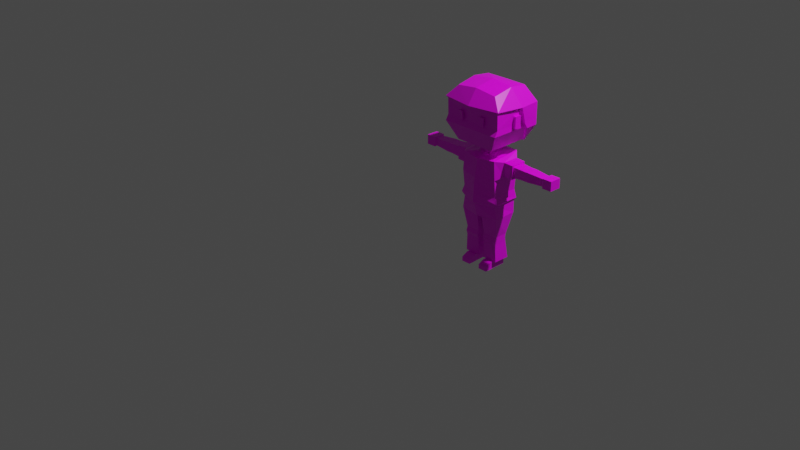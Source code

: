 # Source: low_poly_2.blend  (saved by Blender 2.92.15; exported with 4.5.12 LTS)
import bpy
from mathutils import Matrix  # noqa: F401  (used for matrix-valued properties, if any)

bpy.ops.wm.read_factory_settings(use_empty=True)
scene = bpy.context.scene
scene.name = 'Scene'

# ---- collections
col_collection = bpy.data.collections.new('Collection'); scene.collection.children.link(col_collection)

# ---- images (referenced by path relative to the original .blend; pixels are not part of the script)
import os
ASSET_DIR = os.environ.get("B2B_ASSET_DIR", "")  # directory of the original .blend (textures are referenced by path, not embedded)
HERE = os.path.dirname(os.path.abspath(__file__))  # packed textures are extracted next to this script under _unpacked/

def load_image(name, relpath, width, height, colorspace="sRGB"):
    """Load a texture the original file referenced (path relative to the .blend, or extracted next to this script)."""
    p = next((c for c in (os.path.join(HERE, relpath), os.path.join(ASSET_DIR, relpath)) if relpath and os.path.exists(c)), "")
    if p:
        img = bpy.data.images.load(p, check_existing=True)
        img.name = name
    else:  # same state as the original file: an image datablock whose file is absent (Cycles renders it pink)
        img = bpy.data.images.new(name, width, height)
        img.source = "FILE"
        img.filepath = "//" + (relpath or name)
    img.colorspace_settings.name = colorspace
    return img
img_imphenziapalette01_png_001 = load_image('ImphenziaPalette01.png.001', 'ImphenziaPalette01.png', 1024, 1024, 'sRGB')

# ---- materials (node trees are filled in below, after node groups)
mat_material = bpy.data.materials.new('Material')
mat_material.alpha_threshold = 0.0
mat_material.use_transparent_shadow = False
mat_material.line_color = (0.0, 0.0, 0.0, 1.0)
mat_material_002 = bpy.data.materials.new('Material.002')
mat_material_002.alpha_threshold = 0.0
mat_material_002.use_transparent_shadow = False
mat_material_002.line_color = (0.0, 0.0, 0.0, 1.0)

# ---- material node trees
mat_material.use_nodes = True; mat_material.node_tree.nodes.clear()
_N = mat_material.node_tree.nodes; _L = mat_material.node_tree.links
n0 = _N.new('ShaderNodeOutputMaterial'); n0.name = 'Material Output'; n0.location = (300, 300)
n1 = _N.new('ShaderNodeBsdfPrincipled'); n1.name = 'Principled BSDF'; n1.location = (10, 300)
n1.distribution = 'GGX'
n1.subsurface_method = 'BURLEY'
n1.inputs[2].default_value = 0.4
n1.inputs[3].default_value = 1.45
n1.inputs[27].default_value = (0.0, 0.0, 0.0, 1.0)
n1.inputs[28].default_value = 1.0
_L.new(n1.outputs[0], n0.inputs[0])
n0.is_active_output = True
mat_material_002.use_nodes = True; mat_material_002.node_tree.nodes.clear()
_N = mat_material_002.node_tree.nodes; _L = mat_material_002.node_tree.links
n0 = _N.new('ShaderNodeOutputMaterial'); n0.name = 'Material Output'; n0.location = (300, 300)
n1 = _N.new('ShaderNodeBsdfPrincipled'); n1.name = 'Principled BSDF'; n1.location = (10, 300)
n1.distribution = 'GGX'
n1.subsurface_method = 'BURLEY'
n1.inputs[2].default_value = 0.4
n1.inputs[3].default_value = 1.45
n1.inputs[27].default_value = (0.0, 0.0, 0.0, 1.0)
n1.inputs[28].default_value = 1.0
n2 = _N.new('ShaderNodeTexImage'); n2.name = 'Image Texture'; n2.location = (-409, 148)
n2.image = img_imphenziapalette01_png_001
n2.interpolation = 'Closest'
_L.new(n1.outputs[0], n0.inputs[0])
_L.new(n2.outputs[0], n1.inputs[0])
n0.is_active_output = True

# ---- world
world_world = bpy.data.worlds.new('World'); scene.world = world_world
world_world.use_nodes = True; world_world.node_tree.nodes.clear()
_N = world_world.node_tree.nodes; _L = world_world.node_tree.links
n0 = _N.new('ShaderNodeOutputWorld'); n0.name = 'World Output'; n0.location = (300, 300)
n1 = _N.new('ShaderNodeBackground'); n1.name = 'Background'; n1.location = (10, 300)
n1.inputs[0].default_value = (0.05088, 0.05088, 0.05088, 1.0)
_L.new(n1.outputs[0], n0.inputs[0])
n0.is_active_output = True
world_world.color = (0.05088, 0.05088, 0.05088)
world_world.use_sun_shadow = False
world_world.sun_shadow_jitter_overblur = 0.0

# ---- cameras
cam_camera = bpy.data.cameras.new('Camera')
cam_camera.clip_end = 100.0
cam_camera.ortho_scale = 7.314

# ---- lights
light_light = bpy.data.lights.new('Light', 'POINT')
light_light.transmission_factor = 0.0
light_light.energy = 1000.0
light_light.shadow_soft_size = 0.1
light_light.shadow_maximum_resolution = 0.006
light_light.use_absolute_resolution = True

# ---- meshes
me_cube = bpy.data.meshes.new('Cube')
me_cube.from_pydata([], [], [])
_uv = me_cube.uv_layers.new(name='UVMap')
_uv.uv.foreach_set('vector', [])
me_cube.materials.append(mat_material)
me_cube.use_remesh_preserve_volume = False
me_cube.use_remesh_preserve_attributes = False
me_cube.use_mirror_vertex_groups = False
me_cube.update()
me_cube_002 = bpy.data.meshes.new('Cube.002')
me_cube_002.from_pydata([(0.02736, -0.1398, 0.3892), (0.02736, 0.1082, 0.3892), (0.0, 0.1082, 0.3892), (0.0, -0.1398, 0.3892), (0.1927, 0.1043, 0.4214), (0.2075, -0.1408, 0.4214), (0.0, -0.1831, 0.4214), (0.0, 0.1395, 0.4214), (0.1743, 0.03222, 0.2207), (0.03436, 0.03277, 0.2207), (0.03436, -0.1076, 0.2207), (0.1743, -0.1082, 0.2207), (0.1743, 0.02529, 0.1803), (0.03436, 0.02584, 0.1803), (0.03436, -0.1215, 0.1803), (0.1743, -0.122, 0.1803), (0.1743, 0.03222, 0.1414), (0.03436, 0.03277, 0.1414), (0.03436, -0.1076, 0.1414), (0.1743, -0.1082, 0.1414), (0.1491, 0.04777, -0.03352), (0.06049, 0.04829, -0.03352), (0.06049, -0.08675, -0.03352), (0.1491, -0.08728, -0.03352), (0.1491, 0.04777, -0.03352), (0.06049, 0.04829, -0.03352), (0.06049, -0.08416, -0.03352), (0.1491, -0.08728, -0.03352), (0.1491, 0.04777, -0.1051), (0.06049, 0.04829, -0.1051), (0.06049, -0.08416, -0.1051), (0.1491, -0.08469, -0.1051), (0.1491, -0.08728, -0.03352), (0.06049, -0.08675, -0.03352), (0.1491, -0.08469, -0.1051), (0.06049, -0.08416, -0.1051), (0.1505, -0.1293, -0.03298), (0.05837, -0.1288, -0.03298), (0.1505, -0.1293, -0.1073), (0.05837, -0.1262, -0.1073), (0.1502, -0.1932, -0.06375), (0.05805, -0.1926, -0.06375), (0.1502, -0.1932, -0.1073), (0.05805, -0.1926, -0.1073), (0.02672, -0.101, -0.03198), (0.1819, -0.1017, -0.03198), (0.1819, 0.06203, -0.03198), (0.02672, 0.06266, -0.03198), (0.4275, 0.04118, 0.9562), (0.4275, -0.07274, 0.9562), (0.4275, 0.04118, 0.8655), (0.4275, -0.07274, 0.8655), (0.4553, 0.04118, 0.9562), (0.4553, -0.07274, 0.9562), (0.4553, 0.04118, 0.8655), (0.4553, -0.07274, 0.8655), (0.4865, 0.04118, 0.9562), (0.4865, -0.07274, 0.9562), (0.4865, 0.04118, 0.8655), (0.4865, -0.07274, 0.8655), (0.6392, 0.02901, 0.9466), (0.6392, -0.06057, 0.9466), (0.6392, 0.02901, 0.8752), (0.6392, -0.06057, 0.8752), (0.6531, 0.04257, 0.9574), (0.6531, -0.07413, 0.9574), (0.6531, 0.04257, 0.8644), (0.6531, -0.07413, 0.8644), (0.7468, 0.04257, 0.9574), (0.7468, -0.07413, 0.9574), (0.7468, 0.04257, 0.8644), (0.7468, -0.07413, 0.8644), (0.0, 0.06433, 1.011), (0.05577, 0.06433, 1.011), (0.05577, -0.09589, 1.011), (0.0, -0.09589, 1.011), (0.0, 0.06433, 1.076), (0.05577, 0.06433, 1.076), (0.05577, -0.09589, 1.076), (0.0, -0.09589, 1.076), (0.0, 0.1618, 1.119), (0.1971, 0.1618, 1.119), (0.1971, -0.2349, 1.119), (0.0, -0.2349, 1.119), (0.2922, -0.2807, 1.495), (0.2922, -0.3045, 1.29), (0.0, -0.3109, 1.495), (0.0, -0.3045, 1.29), (0.1875, 0.1082, 0.5396), (0.1875, -0.143, 0.5396), (0.0, -0.2125, 0.5396), (0.0, 0.1441, 0.5396), (0.2922, -0.0132, 1.428), (0.2922, -0.0132, 1.315), (0.2922, -0.07824, 1.428), (0.2922, -0.07824, 1.315), (0.3221, -0.0132, 1.428), (0.3221, -0.0132, 1.315), (0.3221, -0.07824, 1.428), (0.3221, -0.07824, 1.315), (0.1467, -0.2996, 1.342), (0.1467, -0.301, 1.426), (0.09609, -0.3087, 1.426), (0.09609, -0.2996, 1.342), (0.1454, -0.2829, 1.343), (0.09483, -0.2829, 1.343), (0.09483, -0.292, 1.426), (0.1454, -0.2843, 1.426), (0.0, -0.2753, 1.343), (0.2922, -0.2753, 1.343), (0.3252, -0.07961, 0.86), (0.3252, -0.07961, 0.9617), (0.3252, 0.04805, 0.9617), (0.3252, 0.04805, 0.86), (0.05577, -0.09589, 1.011), (0.3252, -0.07961, 0.9617), (0.3252, 0.04805, 0.9617), (0.0, 0.06433, 1.011), (0.05577, 0.06433, 1.011), (0.0, -0.09589, 1.011), (0.1875, 0.1082, 0.5396), (0.1875, -0.143, 0.5396), (0.0, -0.2125, 0.5396), (0.0, 0.1441, 0.5396), (0.3252, -0.07961, 0.86), (0.3252, 0.04805, 0.86), (0.0, 0.1351, 1.022), (0.176, 0.1286, 1.021), (0.1776, -0.1712, 0.9945), (0.0, -0.1912, 0.9794), (0.08197, -0.1145, 1.012), (0.1897, 0.1158, 0.7961), (0.1864, 0.1074, 0.6516), (0.1911, -0.1721, 0.8126), (0.188, -0.1518, 0.65), (0.0, -0.2241, 0.8057), (0.0, -0.2347, 0.6493), (0.0, 0.1256, 0.7992), (0.0, 0.1408, 0.6515), (0.2337, 0.06626, 0.9814), (0.2336, -0.09708, 0.982), (0.2358, 0.06677, 0.8428), (0.2365, -0.09712, 0.8424), (0.327, -0.09446, 0.9767), (0.327, 0.0629, 0.9767), (0.0, 0.09395, 1.018), (0.08158, 0.09295, 1.018), (0.0, -0.1244, 1.011), (0.2033, 0.1215, 0.5657), (0.2159, -0.1544, 0.5777), (0.0, -0.2321, 0.5617), (0.0, 0.1646, 0.5899), (0.327, -0.09446, 0.8451), (0.327, 0.0629, 0.8451), (0.3008, -0.001413, 1.483), (0.2922, 0.08084, 1.29), (0.2922, 0.04729, 1.343), (0.0, 0.1911, 1.114), (0.2034, 0.1897, 1.111), (0.0, 0.148, 1.643), (0.2127, 0.1453, 1.642), (0.2156, -0.03268, 1.662), (0.213, -0.2352, 1.623), (0.0, -0.2413, 1.651), (0.0, -0.02568, 1.687), (0.0, 0.2184, 1.495), (0.3134, 0.209, 1.284), (0.3091, -0.2945, 1.515), (0.0, 0.2189, 1.288), (0.0, 0.219, 1.343), (0.3124, 0.2092, 1.498), (0.3131, 0.2104, 1.342), (0.0, -0.3362, 1.51), (0.3277, -0.00105, 1.496), (0.3214, 0.08084, 1.285), (0.3219, 0.0478, 1.342)], [], [(2, 1, 0, 3), (73, 74, 114, 118), (2, 7, 4, 1), (5, 11, 8, 4), (0, 5, 6, 3), (0, 10, 11, 5), (1, 9, 10, 0), (8, 11, 15, 12), (15, 14, 18, 19), (10, 9, 13, 14), (11, 10, 14, 15), (9, 8, 12, 13), (45, 44, 22, 23), (13, 12, 16, 17), (12, 15, 19, 16), (14, 13, 17, 18), (20, 23, 27, 24), (47, 46, 20, 21), (46, 45, 23, 20), (44, 47, 21, 22), (27, 26, 33, 32), (22, 21, 25, 26), (23, 22, 26, 27), (21, 20, 24, 25), (29, 28, 31, 30), (25, 24, 28, 29), (24, 27, 31, 28), (26, 25, 29, 30), (34, 32, 36, 38), (31, 27, 32, 34), (26, 30, 35, 33), (30, 31, 34, 35), (37, 39, 43, 41), (35, 34, 38, 39), (33, 35, 39, 37), (32, 33, 37, 36), (40, 41, 43, 42), (36, 37, 41, 40), (38, 36, 40, 42), (39, 38, 42, 43), (18, 17, 47, 44), (16, 19, 45, 46), (17, 16, 46, 47), (19, 18, 44, 45), (111, 110, 51, 49), (72, 73, 118, 117), (110, 111, 115, 124), (111, 112, 116, 115), (51, 50, 54, 55), (112, 111, 49, 48), (110, 113, 50, 51), (113, 112, 48, 50), (53, 55, 59, 57), (50, 48, 52, 54), (49, 51, 55, 53), (48, 49, 53, 52), (57, 59, 63, 61), (52, 53, 57, 56), (55, 54, 58, 59), (54, 52, 56, 58), (63, 62, 66, 67), (56, 57, 61, 60), (59, 58, 62, 63), (58, 56, 60, 62), (65, 67, 71, 69), (62, 60, 64, 66), (61, 63, 67, 65), (60, 61, 65, 64), (70, 68, 69, 71), (64, 65, 69, 68), (67, 66, 70, 71), (66, 64, 68, 70), (74, 73, 77, 78), (113, 110, 124, 125), (112, 113, 125, 116), (78, 77, 81, 82), (75, 74, 78, 79), (73, 72, 76, 77), (79, 78, 82, 83), (77, 76, 80, 81), (83, 82, 85, 87), (108, 109, 84, 86), (82, 81, 155, 85), (109, 156, 154, 84), (88, 4, 7, 91), (90, 6, 5, 89), (93, 92, 94, 95), (97, 99, 98, 96), (93, 95, 99, 97), (92, 93, 97, 96), (94, 92, 96, 98), (95, 94, 98, 99), (103, 100, 101, 102), (106, 105, 103, 102), (105, 104, 100, 103), (107, 106, 102, 101), (105, 106, 107, 104), (104, 107, 101, 100), (84, 154, 173, 167), (85, 155, 156, 109), (87, 85, 109, 108), (89, 5, 4, 88), (89, 88, 120, 121), (74, 75, 119, 114), (90, 89, 121, 122), (88, 91, 123, 120), (4, 8, 9, 1), (122, 121, 149, 150), (121, 120, 148, 149), (124, 115, 143, 152), (120, 123, 151, 148), (115, 116, 144, 143), (114, 119, 147, 130), (125, 124, 152, 153), (118, 114, 130, 146), (116, 125, 153, 144), (117, 118, 146, 145), (137, 126, 127, 131), (127, 128, 140, 139), (133, 128, 129, 135), (127, 126, 145, 146), (149, 134, 136, 150), (134, 133, 135, 136), (148, 132, 134, 149), (132, 131, 133, 134), (151, 138, 132, 148), (138, 137, 131, 132), (128, 133, 142, 140), (131, 127, 139, 141), (133, 131, 141, 142), (129, 128, 130, 147), (128, 127, 146, 130), (141, 139, 144, 153), (142, 141, 153, 152), (139, 140, 143, 144), (140, 142, 152, 143), (170, 165, 159, 160), (86, 84, 167, 172), (154, 156, 175, 173), (81, 80, 157, 158), (155, 81, 158, 174), (156, 155, 174, 175), (160, 159, 164, 161), (167, 173, 161, 162), (172, 167, 162, 163), (158, 157, 168, 166), (171, 169, 165, 170), (166, 168, 169, 171), (161, 164, 163, 162), (161, 173, 170, 160), (175, 174, 166, 171), (174, 158, 166), (173, 175, 171, 170)])
_uv = me_cube_002.uv_layers.new(name='UVMap')
_uv.uv.foreach_set('vector', [0.7946, 0.5926, 0.7946, 0.5926, 0.7946, 0.5926, 0.7946, 0.5926, 0.1435, 0.4503, 0.1435, 0.4503, 0.1435, 0.4503, 0.1435, 0.4503, 0.9644, 0.9271, 0.9644, 0.9271, 0.9644, 0.9271, 0.9644, 0.9271, 0.9644, 0.9271, 0.9644, 0.9271, 0.9644, 0.9271, 0.9644, 0.9271, 0.9715, 0.9054, 0.9715, 0.9054, 0.9715, 0.9054, 0.9715, 0.9054, 0.9715, 0.9054, 0.9715, 0.9054, 0.9715, 0.9054, 0.9715, 0.9054, 0.9715, 0.9054, 0.9715, 0.9054, 0.9715, 0.9054, 0.9715, 0.9054, 0.9644, 0.9271, 0.9644, 0.9271, 0.9644, 0.9271, 0.9644, 0.9271, 0.9715, 0.9054, 0.9715, 0.9054, 0.9715, 0.9054, 0.9715, 0.9054, 0.9715, 0.9054, 0.9715, 0.9054, 0.9715, 0.9054, 0.9715, 0.9054, 0.9715, 0.9054, 0.9715, 0.9054, 0.9715, 0.9054, 0.9715, 0.9054, 0.9644, 0.9271, 0.9644, 0.9271, 0.9644, 0.9271, 0.9644, 0.9271, 0.7946, 0.5926, 0.7946, 0.5926, 0.7946, 0.5926, 0.7946, 0.5926, 0.9644, 0.9271, 0.9644, 0.9271, 0.9644, 0.9271, 0.9644, 0.9271, 0.9644, 0.9271, 0.9644, 0.9271, 0.9644, 0.9271, 0.9644, 0.9271, 0.9715, 0.9054, 0.9715, 0.9054, 0.9715, 0.9054, 0.9715, 0.9054, 0.06641, 0.9609, 0.06641, 0.9609, 0.06641, 0.9609, 0.06641, 0.9609, 0.7946, 0.5926, 0.7946, 0.5926, 0.7946, 0.5926, 0.7946, 0.5926, 0.7946, 0.5926, 0.7946, 0.5926, 0.7946, 0.5926, 0.7946, 0.5926, 0.7946, 0.5926, 0.7946, 0.5926, 0.7946, 0.5926, 0.7946, 0.5926, 0.06641, 0.9609, 0.06641, 0.9609, 0.06641, 0.9609, 0.06641, 0.9609, 0.06641, 0.9609, 0.06641, 0.9609, 0.06641, 0.9609, 0.06641, 0.9609, 0.06641, 0.9609, 0.06641, 0.9609, 0.06641, 0.9609, 0.06641, 0.9609, 0.06641, 0.9609, 0.06641, 0.9609, 0.06641, 0.9609, 0.06641, 0.9609, 0.9076, 0.9944, 0.9076, 0.9944, 0.9076, 0.9944, 0.9076, 0.9944, 0.9076, 0.9944, 0.9076, 0.9944, 0.9076, 0.9944, 0.9076, 0.9944, 0.9076, 0.9944, 0.9076, 0.9944, 0.9076, 0.9944, 0.9076, 0.9944, 0.9076, 0.9944, 0.9076, 0.9944, 0.9076, 0.9944, 0.9076, 0.9944, 0.9076, 0.9944, 0.9076, 0.9944, 0.9076, 0.9944, 0.9076, 0.9944, 0.9076, 0.9944, 0.9076, 0.9944, 0.9076, 0.9944, 0.9076, 0.9944, 0.9076, 0.9944, 0.9076, 0.9944, 0.9076, 0.9944, 0.9076, 0.9944, 0.9076, 0.9944, 0.9076, 0.9944, 0.9076, 0.9944, 0.9076, 0.9944, 0.9076, 0.9944, 0.9076, 0.9944, 0.9076, 0.9944, 0.9076, 0.9944, 0.9076, 0.9944, 0.9076, 0.9944, 0.9076, 0.9944, 0.9076, 0.9944, 0.9076, 0.9944, 0.9076, 0.9944, 0.9076, 0.9944, 0.9076, 0.9944, 0.9076, 0.9944, 0.9076, 0.9944, 0.9076, 0.9944, 0.9076, 0.9944, 0.9936, 0.9202, 0.9936, 0.9202, 0.9936, 0.9202, 0.9936, 0.9202, 0.9936, 0.9202, 0.9936, 0.9202, 0.9936, 0.9202, 0.9936, 0.9202, 0.9076, 0.9944, 0.9076, 0.9944, 0.9076, 0.9944, 0.9076, 0.9944, 0.9076, 0.9944, 0.9076, 0.9944, 0.9076, 0.9944, 0.9076, 0.9944, 0.9715, 0.9054, 0.9715, 0.9054, 0.9715, 0.9054, 0.9715, 0.9054, 0.9644, 0.9271, 0.9644, 0.9271, 0.9644, 0.9271, 0.9644, 0.9271, 0.9644, 0.9271, 0.9644, 0.9271, 0.9644, 0.9271, 0.9644, 0.9271, 0.9715, 0.9054, 0.9715, 0.9054, 0.9715, 0.9054, 0.9715, 0.9054, 0.3078, 0.4129, 0.3078, 0.4129, 0.3078, 0.4129, 0.3078, 0.4129, 0.1435, 0.4503, 0.1435, 0.4503, 0.1435, 0.4503, 0.1435, 0.4503, 0.1836, 0.4085, 0.1836, 0.4085, 0.1836, 0.4085, 0.1836, 0.4085, 0.1836, 0.4085, 0.1836, 0.4085, 0.1836, 0.4085, 0.1836, 0.4085, 0.3078, 0.4129, 0.3078, 0.4129, 0.3078, 0.4129, 0.3078, 0.4129, 0.3078, 0.4129, 0.3078, 0.4129, 0.3078, 0.4129, 0.3078, 0.4129, 0.3078, 0.4129, 0.3078, 0.4129, 0.3078, 0.4129, 0.3078, 0.4129, 0.3078, 0.4129, 0.3078, 0.4129, 0.3078, 0.4129, 0.3078, 0.4129, 0.3078, 0.4129, 0.3078, 0.4129, 0.3078, 0.4129, 0.3078, 0.4129, 0.3078, 0.4129, 0.3078, 0.4129, 0.3078, 0.4129, 0.3078, 0.4129, 0.3078, 0.4129, 0.3078, 0.4129, 0.3078, 0.4129, 0.3078, 0.4129, 0.3078, 0.4129, 0.3078, 0.4129, 0.3078, 0.4129, 0.3078, 0.4129, 0.3078, 0.4129, 0.3078, 0.4129, 0.3078, 0.4129, 0.3078, 0.4129, 0.3078, 0.4129, 0.3078, 0.4129, 0.3078, 0.4129, 0.3078, 0.4129, 0.3078, 0.4129, 0.3078, 0.4129, 0.3078, 0.4129, 0.3078, 0.4129, 0.3078, 0.4129, 0.3078, 0.4129, 0.3078, 0.4129, 0.3078, 0.4129, 0.3078, 0.4129, 0.3078, 0.4129, 0.3078, 0.4129, 0.3078, 0.4129, 0.3078, 0.4129, 0.3078, 0.4129, 0.3078, 0.4129, 0.3078, 0.4129, 0.3078, 0.4129, 0.3078, 0.4129, 0.3078, 0.4129, 0.3078, 0.4129, 0.3078, 0.4129, 0.3078, 0.4129, 0.3078, 0.4129, 0.3078, 0.4129, 0.3078, 0.4129, 0.3078, 0.4129, 0.3078, 0.4129, 0.3078, 0.4129, 0.3078, 0.4129, 0.3078, 0.4129, 0.3078, 0.4129, 0.3078, 0.4129, 0.3078, 0.4129, 0.3078, 0.4129, 0.3078, 0.4129, 0.3078, 0.4129, 0.3078, 0.4129, 0.3078, 0.4129, 0.3078, 0.4129, 0.3078, 0.4129, 0.3078, 0.4129, 0.3078, 0.4129, 0.3078, 0.4129, 0.3078, 0.4129, 0.3078, 0.4129, 0.3078, 0.4129, 0.3078, 0.4129, 0.3078, 0.4129, 0.3078, 0.4129, 0.3078, 0.4129, 0.3078, 0.4129, 0.3078, 0.4129, 0.3078, 0.4129, 0.3078, 0.4129, 0.3078, 0.4129, 0.3078, 0.4129, 0.3078, 0.4129, 0.3078, 0.4129, 0.3078, 0.4129, 0.3078, 0.4129, 0.1836, 0.4085, 0.1836, 0.4085, 0.1836, 0.4085, 0.1836, 0.4085, 0.1836, 0.4085, 0.1836, 0.4085, 0.1836, 0.4085, 0.1836, 0.4085, 0.3078, 0.4129, 0.3078, 0.4129, 0.3078, 0.4129, 0.3078, 0.4129, 0.3078, 0.4129, 0.3078, 0.4129, 0.3078, 0.4129, 0.3078, 0.4129, 0.3078, 0.4129, 0.3078, 0.4129, 0.3078, 0.4129, 0.3078, 0.4129, 0.3078, 0.4129, 0.3078, 0.4129, 0.3078, 0.4129, 0.3078, 0.4129, 0.3078, 0.4129, 0.3078, 0.4129, 0.3078, 0.4129, 0.3078, 0.4129, 0.3078, 0.4129, 0.3078, 0.4129, 0.3078, 0.4129, 0.3078, 0.4129, 0.3078, 0.4129, 0.3078, 0.4129, 0.3078, 0.4129, 0.3078, 0.4129, 0.3078, 0.4129, 0.3078, 0.4129, 0.3078, 0.4129, 0.3078, 0.4129, 0.3078, 0.4129, 0.3078, 0.4129, 0.3078, 0.4129, 0.3078, 0.4129, 0.9644, 0.9271, 0.9644, 0.9271, 0.9644, 0.9271, 0.9644, 0.9271, 0.9715, 0.9054, 0.9715, 0.9054, 0.9715, 0.9054, 0.9715, 0.9054, 0.06641, 0.9609, 0.06641, 0.9609, 0.06641, 0.9609, 0.06641, 0.9609, 0.3078, 0.4129, 0.3078, 0.4129, 0.3078, 0.4129, 0.3078, 0.4129, 0.1878, 0.4503, 0.1878, 0.4503, 0.1878, 0.4503, 0.1878, 0.4503, 0.1878, 0.4503, 0.1878, 0.4503, 0.1878, 0.4503, 0.1878, 0.4503, 0.3078, 0.4129, 0.3078, 0.4129, 0.3078, 0.4129, 0.3078, 0.4129, 0.3078, 0.4129, 0.3078, 0.4129, 0.3078, 0.4129, 0.3078, 0.4129, 0.9605, 0.9179, 0.9605, 0.9179, 0.9605, 0.9179, 0.9605, 0.9179, 0.9605, 0.9179, 0.9605, 0.9179, 0.9605, 0.9179, 0.9605, 0.9179, 0.9605, 0.9179, 0.9605, 0.9179, 0.9605, 0.9179, 0.9605, 0.9179, 0.9605, 0.9179, 0.9605, 0.9179, 0.9605, 0.9179, 0.9605, 0.9179, 0.9605, 0.9179, 0.9605, 0.9179, 0.9605, 0.9179, 0.9605, 0.9179, 0.9605, 0.9179, 0.9605, 0.9179, 0.9605, 0.9179, 0.9605, 0.9179, 0.926, 0.9474, 0.926, 0.9474, 0.926, 0.9474, 0.926, 0.9474, 0.3078, 0.4129, 0.3078, 0.4129, 0.3078, 0.4129, 0.3078, 0.4129, 0.3078, 0.4129, 0.3078, 0.4129, 0.3078, 0.4129, 0.3078, 0.4129, 0.9644, 0.9271, 0.9644, 0.9271, 0.9644, 0.9271, 0.9644, 0.9271, 0.6607, 0.601, 0.6607, 0.601, 0.6607, 0.601, 0.6607, 0.601, 0.1435, 0.4503, 0.1435, 0.4503, 0.1435, 0.4503, 0.1435, 0.4503, 0.8638, 0.9076, 0.7779, 0.9819, 0.7779, 0.9819, 0.8638, 0.9076, 0.6607, 0.601, 0.6607, 0.601, 0.6607, 0.601, 0.6607, 0.601, 0.9644, 0.9271, 0.9644, 0.9271, 0.9644, 0.9271, 0.9644, 0.9271, 0.3811, 0.6562, 0.3811, 0.6562, 0.3811, 0.6562, 0.3811, 0.6562, 0.3811, 0.6562, 0.3811, 0.6562, 0.3811, 0.6562, 0.3811, 0.6562, 0.3811, 0.6562, 0.3811, 0.6562, 0.3811, 0.6562, 0.3811, 0.6562, 0.3811, 0.6562, 0.3811, 0.6562, 0.3811, 0.6562, 0.3811, 0.6562, 0.3811, 0.6562, 0.3811, 0.6562, 0.3811, 0.6562, 0.3811, 0.6562, 0.3368, 0.6562, 0.3368, 0.6562, 0.3368, 0.6562, 0.3368, 0.6562, 0.3811, 0.6562, 0.3811, 0.6562, 0.3811, 0.6562, 0.3811, 0.6562, 0.3368, 0.6562, 0.3368, 0.6562, 0.3368, 0.6562, 0.3368, 0.6562, 0.3811, 0.6562, 0.3811, 0.6562, 0.3811, 0.6562, 0.3811, 0.6562, 0.3368, 0.6562, 0.3368, 0.6562, 0.3368, 0.6562, 0.3368, 0.6562, 0.3368, 0.6562, 0.3368, 0.6562, 0.3368, 0.6562, 0.3368, 0.6562, 0.3368, 0.6562, 0.3368, 0.6562, 0.3368, 0.6562, 0.3368, 0.6562, 0.3368, 0.6562, 0.3368, 0.6562, 0.3368, 0.6562, 0.3368, 0.6562, 0.3368, 0.6562, 0.3368, 0.6562, 0.3368, 0.6562, 0.3368, 0.6562, 0.3368, 0.6562, 0.3368, 0.6562, 0.3368, 0.6562, 0.3368, 0.6562, 0.3368, 0.6562, 0.3368, 0.6562, 0.3368, 0.6562, 0.3368, 0.6562, 0.3368, 0.6562, 0.3368, 0.6562, 0.3368, 0.6562, 0.3368, 0.6562, 0.3368, 0.6562, 0.3368, 0.6562, 0.3368, 0.6562, 0.3368, 0.6562, 0.3368, 0.6562, 0.3368, 0.6562, 0.3368, 0.6562, 0.3368, 0.6562, 0.3368, 0.6562, 0.3368, 0.6562, 0.3368, 0.6562, 0.3368, 0.6562, 0.3368, 0.6562, 0.3368, 0.6562, 0.3368, 0.6562, 0.3368, 0.6562, 0.3368, 0.6562, 0.3368, 0.6562, 0.3368, 0.6562, 0.3368, 0.6562, 0.3368, 0.6562, 0.3368, 0.6562, 0.3368, 0.6562, 0.3368, 0.6562, 0.3368, 0.6562, 0.3368, 0.6562, 0.3368, 0.6562, 0.3368, 0.6562, 0.3368, 0.6562, 0.3368, 0.6562, 0.3368, 0.6562, 0.3368, 0.6562, 0.3811, 0.6562, 0.3811, 0.6562, 0.3811, 0.6562, 0.3811, 0.6562, 0.3811, 0.6562, 0.3811, 0.6562, 0.3811, 0.6562, 0.3811, 0.6562, 0.3811, 0.6562, 0.3811, 0.6562, 0.3811, 0.6562, 0.3811, 0.6562, 0.3811, 0.6562, 0.3811, 0.6562, 0.3811, 0.6562, 0.3811, 0.6562, 0.926, 0.9474, 0.926, 0.9474, 0.926, 0.9474, 0.926, 0.9474, 0.926, 0.9474, 0.926, 0.9474, 0.926, 0.9474, 0.926, 0.9474, 0.926, 0.9474, 0.926, 0.9474, 0.926, 0.9474, 0.926, 0.9474, 0.926, 0.9474, 0.926, 0.9474, 0.926, 0.9474, 0.926, 0.9474, 0.926, 0.9474, 0.926, 0.9474, 0.926, 0.9474, 0.926, 0.9474, 0.926, 0.9474, 0.926, 0.9474, 0.926, 0.9474, 0.926, 0.9474, 0.926, 0.9474, 0.926, 0.9474, 0.926, 0.9474, 0.926, 0.9474, 0.926, 0.9474, 0.926, 0.9474, 0.926, 0.9474, 0.926, 0.9474, 0.926, 0.9474, 0.926, 0.9474, 0.926, 0.9474, 0.926, 0.9474, 0.926, 0.9474, 0.926, 0.9474, 0.926, 0.9474, 0.926, 0.9474, 0.926, 0.9474, 0.926, 0.9474, 0.926, 0.9474, 0.926, 0.9474, 0.926, 0.9474, 0.926, 0.9474, 0.926, 0.9474, 0.926, 0.9474, 0.926, 0.9474, 0.926, 0.9474, 0.926, 0.9474, 0.926, 0.9474, 0.926, 0.9474, 0.926, 0.9474, 0.926, 0.9474, 0.926, 0.9474, 0.926, 0.9474, 0.926, 0.9474, 0.926, 0.9474, 0.926, 0.9474, 0.926, 0.9474, 0.926, 0.9474, 0.926, 0.9474, 0.926, 0.9474, 0.926, 0.9474, 0.926, 0.9474, 0.926, 0.9474])
me_cube_002.materials.append(mat_material_002)
me_cube_002.use_remesh_preserve_volume = False
me_cube_002.use_remesh_preserve_attributes = False
me_cube_002.use_mirror_vertex_groups = False
me_cube_002.update()
arm_armature_002 = bpy.data.armatures.new('Armature.002')  # bones are not reproduced

# ---- objects
ob_cube = bpy.data.objects.new('Cube', me_cube)
ob_light = bpy.data.objects.new('Light', light_light)
ob_camera = bpy.data.objects.new('Camera', cam_camera)
ob_armature_001 = bpy.data.objects.new('Armature.001', arm_armature_002)
ob_cube_001 = bpy.data.objects.new('Cube.001', me_cube_002)

# ---- transforms, parenting, visibility, modifiers, constraints
ob_cube.location = (0.0, 0.0, 0.0)
ob_cube.lock_rotations_4d = False
ob_cube.empty_display_type = 'ARROWS'
ob_cube.lineart.crease_threshold = 0.0
_m = ob_cube.modifiers.new('Mirror', 'MIRROR')
ob_light.location = (2.856, 1.005, 5.883)
ob_light.rotation_euler = (0.6503, 0.05522, 1.866)
ob_light.lock_rotations_4d = False
ob_light.empty_display_type = 'ARROWS'
ob_light.color = (0.0, 0.0, 0.0, 0.0)
ob_light.lineart.crease_threshold = 0.0
ob_camera.location = (6.139, -6.926, 4.937)
ob_camera.rotation_euler = (1.109, 0.0, 0.8149)
ob_camera.lock_rotations_4d = False
ob_camera.empty_display_type = 'ARROWS'
ob_camera.color = (0.0, 0.0, 0.0, 0.0)
ob_camera.display_type = 'WIRE'
ob_camera.lineart.crease_threshold = 0.0
ob_armature_001.location = (-0.0002891, 3.416e-10, 0.547)
ob_armature_001.show_in_front = True
ob_armature_001.lineart.crease_threshold = 0.0
ob_cube_001.parent = ob_armature_001
ob_cube_001.matrix_parent_inverse = Matrix(((1.0, -0.0, 0.0, -0.0), (-0.0, 1.0, -0.0, 0.0), (0.0, -0.0, 1.0, -0.5624), (-0.0, 0.0, -0.0, 1.0)))
ob_cube_001.location = (0.0, 0.0, 0.1114)
ob_cube_001.lock_rotations_4d = False
ob_cube_001.empty_display_type = 'ARROWS'
ob_cube_001.lineart.crease_threshold = 0.0
_vg = ob_cube_001.vertex_groups.new(name='root')
for _i, _w in zip([0, 1, 2, 3, 4, 5, 6, 7, 88, 89, 90, 91, 120, 121, 122, 123, 132, 134, 135, 136, 138, 148, 149, 150, 151], [0.288, 0.4261, 0.4903, 0.3168, 0.05579, 0.0557, 0.3141, 0.4722, 0.04845, 0.04078, 0.2237, 0.3182, 0.04845, 0.04078, 0.2237, 0.3182, 0.02243, 0.0199, 0.01652, 0.1358, 0.1425, 0.04845, 0.04078, 0.2237, 0.3182]): _vg.add([_i], _w, 'REPLACE')
_vg = ob_cube_001.vertex_groups.new(name='spine1')
for _i, _w in zip([0, 1, 2, 3, 4, 5, 6, 7, 75, 88, 89, 90, 91, 110, 119, 120, 121, 122, 123, 124, 129, 131, 132, 133, 134, 135, 136, 137, 138, 142, 147, 148, 149, 150, 151, 152], [0.1037, 0.08944, 0.1087, 0.1123, 0.07212, 0.1488, 0.2525, 0.1957, 0.001113, 0.289, 0.3536, 0.4624, 0.4337, 0.0001241, 0.001113, 0.289, 0.3536, 0.4624, 0.4337, 0.0001241, 0.1334, 0.08845, 0.4988, 0.1622, 0.5188, 0.5494, 0.5717, 0.07502, 0.5979, 0.0002482, 0.001113, 0.289, 0.3536, 0.4624, 0.4337, 0.0001241]): _vg.add([_i], _w, 'REPLACE')
_vg = ob_cube_001.vertex_groups.new(name='spine2')
for _i, _w in zip([72, 73, 74, 75, 76, 77, 88, 89, 90, 91, 110, 113, 114, 117, 118, 119, 120, 121, 122, 123, 124, 125, 126, 127, 128, 129, 130, 131, 132, 133, 134, 135, 136, 137, 138, 141, 142, 145, 146, 147, 148, 149, 150, 151, 152, 153], [0.3233, 0.1029, 0.05824, 0.07448, 0.0632, 0.0002503, 0.06628, 0.06259, 0.05279, 0.08678, 0.03804, 0.05069, 0.05824, 0.3233, 0.1029, 0.07448, 0.06628, 0.06259, 0.05279, 0.08678, 0.03804, 0.05069, 0.593, 0.07001, 0.05666, 0.3713, 0.05824, 0.5622, 0.1212, 0.4566, 0.1051, 0.1918, 0.07232, 0.8127, 0.1471, 0.1014, 0.07608, 0.3233, 0.1029, 0.07448, 0.06628, 0.06259, 0.05279, 0.08678, 0.03804, 0.05069]): _vg.add([_i], _w, 'REPLACE')
_vg = ob_cube_001.vertex_groups.new(name='head')
for _i, _w in zip([72, 73, 74, 75, 76, 77, 78, 79, 80, 81, 82, 83, 84, 85, 86, 87, 92, 93, 94, 95, 96, 97, 98, 99, 100, 101, 102, 103, 104, 105, 106, 107, 108, 109, 114, 117, 118, 119, 126, 127, 128, 129, 130, 145, 146, 147, 154, 155, 156, 157, 158, 159, 160, 161, 162, 163, 164, 165, 166, 167, 168, 169, 170, 171, 172, 173, 174, 175], [0.1075, 0.1205, 0.1966, 0.2167, 0.7913, 0.8272, 0.8209, 0.796, 0.9317, 0.947, 0.9419, 0.9136, 0.9903, 0.9757, 0.9881, 0.9637, 1.0, 1.0, 1.0, 1.0, 1.0, 1.0, 1.0, 1.0, 0.983, 0.9903, 0.9881, 0.9759, 0.983, 0.9759, 0.9881, 0.9903, 0.9759, 0.983, 0.1966, 0.1075, 0.1205, 0.2167, 0.05007, 0.006414, 0.02641, 0.08051, 0.1966, 0.1075, 0.1205, 0.2167, 0.9912, 0.9777, 0.9844, 0.9317, 0.947, 0.9972, 0.996, 0.9954, 0.9947, 0.995, 0.9962, 0.9934, 0.9783, 0.9903, 0.9765, 0.985, 0.9919, 0.9851, 0.9881, 0.9912, 0.9777, 0.9844]): _vg.add([_i], _w, 'REPLACE')
_vg = ob_cube_001.vertex_groups.new(name='shoulder.L')
for _i, _w in zip([48, 50, 51, 72, 73, 74, 75, 76, 77, 78, 79, 80, 81, 82, 83, 88, 89, 90, 110, 111, 112, 113, 114, 115, 116, 117, 118, 119, 120, 121, 122, 124, 125, 126, 127, 128, 129, 130, 131, 132, 133, 134, 135, 136, 137, 139, 140, 141, 142, 143, 144, 145, 146, 147, 148, 149, 150, 152, 153, 157, 158], [0.01279, 0.003479, 0.03096, 0.3907, 0.7148, 0.6418, 0.4448, 0.1096, 0.1307, 0.134, 0.1344, 0.03949, 0.02858, 0.03876, 0.05823, 0.005997, 0.02113, 0.01721, 0.4002, 0.1364, 0.4289, 0.4032, 0.6418, 0.1364, 0.4289, 0.3907, 0.7148, 0.4448, 0.005997, 0.02113, 0.01721, 0.4002, 0.4032, 0.2625, 0.8541, 0.652, 0.3038, 0.6418, 0.2735, 0.05359, 0.2687, 0.06034, 0.1302, 0.04343, 0.06494, 0.8449, 0.2728, 0.8029, 0.7695, 0.1364, 0.4289, 0.3907, 0.7148, 0.4448, 0.005997, 0.02113, 0.01721, 0.4002, 0.4032, 0.03949, 0.02858]): _vg.add([_i], _w, 'REPLACE')
_vg = ob_cube_001.vertex_groups.new(name='UpperArm.L')
for _i, _w in zip([48, 49, 50, 51, 52, 53, 54, 55, 56, 57, 58, 59, 74, 110, 111, 112, 113, 114, 115, 116, 124, 125, 127, 128, 129, 130, 133, 139, 140, 141, 142, 143, 144, 152, 153], [0.8172, 0.7772, 0.8359, 0.7599, 0.3434, 0.3861, 0.3238, 0.3675, 0.09928, 0.1388, 0.08333, 0.1251, 0.02825, 0.4335, 0.7291, 0.4678, 0.448, 0.02825, 0.7291, 0.4678, 0.4335, 0.448, 0.02625, 0.2144, 0.03497, 0.02825, 0.03418, 0.1184, 0.6811, 0.06003, 0.1071, 0.7291, 0.4678, 0.4335, 0.448]): _vg.add([_i], _w, 'REPLACE')
_vg = ob_cube_001.vertex_groups.new(name='lowerArm.L')
for _i, _w in zip([48, 49, 50, 51, 52, 53, 54, 55, 56, 57, 58, 59, 60, 61, 62, 63, 64, 66, 110, 111, 112, 113, 115, 116, 124, 125, 143, 144, 152, 153], [0.145, 0.1887, 0.1297, 0.1844, 0.6223, 0.5689, 0.647, 0.5811, 0.8415, 0.7822, 0.8651, 0.7985, 0.05322, 0.03119, 0.04436, 0.01451, 0.01485, 0.004211, 0.09221, 0.09435, 0.07249, 0.06483, 0.09435, 0.07249, 0.09221, 0.06483, 0.09435, 0.07249, 0.09221, 0.06483]): _vg.add([_i], _w, 'REPLACE')
_vg = ob_cube_001.vertex_groups.new(name='hand.L')
for _i, _w in zip([53, 55, 56, 57, 58, 59, 60, 61, 62, 63, 64, 65, 66, 67, 68, 69, 70, 71], [0.01493, 0.009512, 0.05529, 0.07426, 0.04662, 0.06951, 0.9401, 0.9524, 0.9477, 0.9626, 0.9635, 0.9745, 0.9699, 0.9816, 0.977, 0.9926, 0.9792, 0.9953]): _vg.add([_i], _w, 'REPLACE')
_vg = ob_cube_001.vertex_groups.new(name='shoulder.R')
for _i, _w in zip([72, 73, 74, 75, 76, 79, 114, 117, 118, 119, 126, 129, 130, 145, 146, 147], [0.1739, 0.04938, 0.03625, 0.2154, 0.01816, 0.02636, 0.03625, 0.1739, 0.04938, 0.2154, 0.07607, 0.04534, 0.03625, 0.1739, 0.04938, 0.2154]): _vg.add([_i], _w, 'REPLACE')
_vg = ob_cube_001.vertex_groups.new(name='UpperArm.R')
_vg = ob_cube_001.vertex_groups.new(name='lowerArm.R')
_vg = ob_cube_001.vertex_groups.new(name='hand.R')
_vg = ob_cube_001.vertex_groups.new(name='Upperleg.L')
for _i, _w in zip([0, 1, 2, 3, 4, 5, 6, 7, 8, 9, 10, 11, 12, 13, 14, 15, 16, 17, 18, 19, 45, 88, 89, 90, 91, 110, 113, 120, 121, 122, 123, 124, 125, 131, 132, 133, 134, 135, 136, 138, 141, 142, 148, 149, 150, 151, 152, 153], [0.5786, 0.5296, 0.4977, 0.5412, 0.4642, 0.2061, 0.3899, 0.4828, 0.9094, 0.8565, 0.8095, 0.8242, 0.6928, 0.5005, 0.4891, 0.4948, 0.1674, 0.1376, 0.1642, 0.1667, 0.001388, 0.0, 0.002251, 0.209, 0.01017, 0.001866, 0.0003604, 0.0, 0.002251, 0.209, 0.01017, 0.001866, 0.0003604, 0.01923, 0.004777, 0.01028, 0.002218, 0.0154, 0.1652, 0.0008045, 0.0007208, 0.003732, 0.0, 0.002251, 0.209, 0.01017, 0.001866, 0.0003604]): _vg.add([_i], _w, 'REPLACE')
_vg = ob_cube_001.vertex_groups.new(name='lowerLeg.L')
for _i, _w in zip([8, 9, 10, 11, 12, 13, 14, 15, 16, 17, 18, 19, 20, 21, 22, 23, 24, 25, 26, 27, 28, 29, 30, 31, 33, 37, 44, 45, 46, 47], [0.0841, 0.1294, 0.1729, 0.1657, 0.3009, 0.4925, 0.4953, 0.4951, 0.8202, 0.8481, 0.8043, 0.8123, 0.6799, 0.6644, 0.3012, 0.5534, 0.4798, 0.4839, 0.2165, 0.01374, 0.4592, 0.4624, 0.06883, 0.03002, 0.1909, 0.04917, 0.6687, 0.7674, 0.8625, 0.851]): _vg.add([_i], _w, 'REPLACE')
_vg = ob_cube_001.vertex_groups.new(name='Foot.L')
for _i, _w in zip([18, 20, 21, 22, 23, 24, 25, 26, 27, 28, 29, 30, 31, 32, 33, 34, 35, 36, 37, 38, 39, 40, 41, 42, 43, 44, 45, 46, 47], [0.009918, 0.3114, 0.3283, 0.6897, 0.4289, 0.5202, 0.5159, 0.7772, 0.9681, 0.5408, 0.5375, 0.9304, 0.9599, 0.9872, 0.8036, 0.9975, 0.981, 0.9935, 0.949, 0.9988, 0.9913, 0.9982, 0.9891, 0.9993, 0.9969, 0.3091, 0.2068, 0.1215, 0.1351]): _vg.add([_i], _w, 'REPLACE')
_vg = ob_cube_001.vertex_groups.new(name='Upperleg.R')
_vg = ob_cube_001.vertex_groups.new(name='lowerLeg.R')
_vg = ob_cube_001.vertex_groups.new(name='Foot.R')
_m = ob_cube_001.modifiers.new('Mirror', 'MIRROR')
_m = ob_cube_001.modifiers.new('Armature', 'ARMATURE')
_m.object = ob_armature_001

# ---- collection membership
col_collection.objects.link(ob_cube)
col_collection.objects.link(ob_light)
col_collection.objects.link(ob_camera)
col_collection.objects.link(ob_armature_001)
col_collection.objects.link(ob_cube_001)

# ---- scene / render settings (as saved in the file)
scene.camera = ob_camera
scene.frame_start = 1; scene.frame_end = 32; scene.frame_set(6)
scene.render.engine = 'BLENDER_EEVEE_NEXT'
scene.cycles.use_denoising = False
scene.cycles.samples = 128
scene.cycles.sampling_pattern = 'TABULATED_SOBOL'
scene.cycles.use_adaptive_sampling = False
scene.cycles.use_light_tree = False
scene.view_settings.view_transform = 'Filmic'
bpy.context.view_layer.update()

